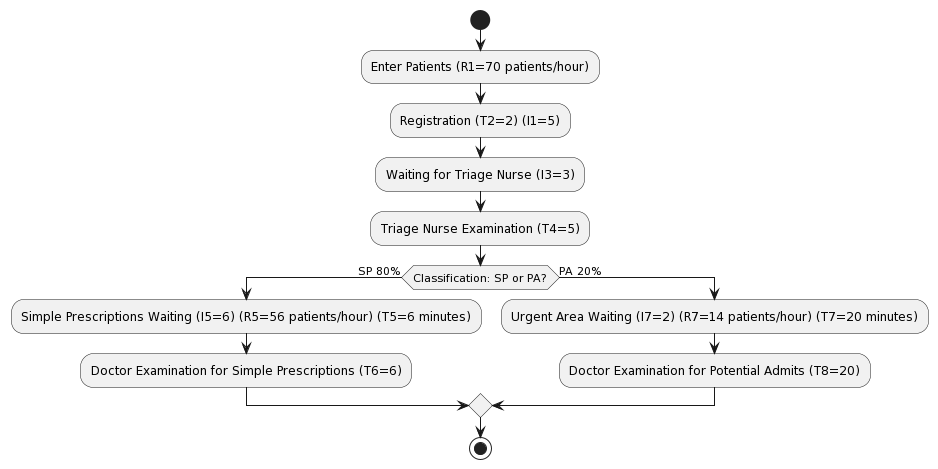

The diagram above was rendered by PlantUML. Its source (embedded in the PNG):
@startuml
start
:Enter Patients (R1=70 patients/hour);
:Registration (T2=2) (I1=5);
:Waiting for Triage Nurse (I3=3);
:Triage Nurse Examination (T4=5);
if (Classification: SP or PA?) then (SP 80%)
  :Simple Prescriptions Waiting (I5=6) (R5=56 patients/hour) (T5=6 minutes);
  :Doctor Examination for Simple Prescriptions (T6=6);
else (PA 20%)
  :Urgent Area Waiting (I7=2) (R7=14 patients/hour) (T7=20 minutes);
  :Doctor Examination for Potential Admits (T8=20);
endif
stop
@enduml